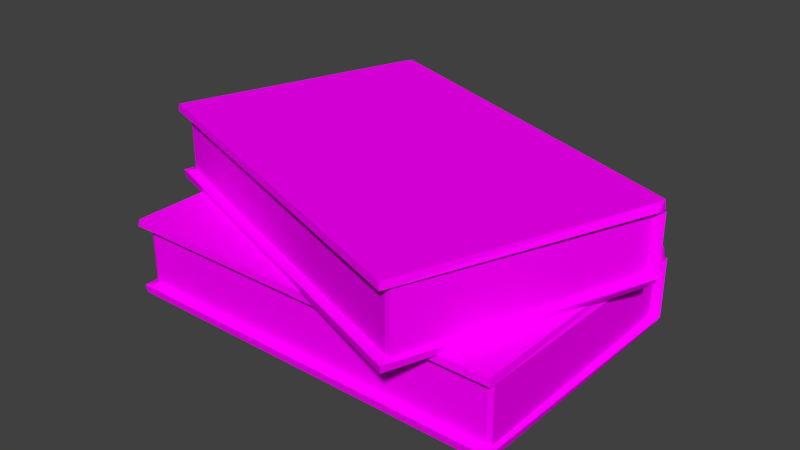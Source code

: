 # Source: boeken_voor_in_kantoor.blend  (saved by Blender 2.75.0; exported with 4.5.12 LTS)
import bpy
from mathutils import Matrix  # noqa: F401  (used for matrix-valued properties, if any)

bpy.ops.wm.read_factory_settings(use_empty=True)
scene = bpy.context.scene
scene.name = 'Scene'

# ---- collections
col_collection_1 = bpy.data.collections.new('Collection 1'); scene.collection.children.link(col_collection_1)

# ---- images (referenced by path relative to the original .blend; pixels are not part of the script)
import os
ASSET_DIR = os.environ.get("B2B_ASSET_DIR", "")  # directory of the original .blend (textures are referenced by path, not embedded)
HERE = os.path.dirname(os.path.abspath(__file__))  # packed textures are extracted next to this script under _unpacked/

def load_image(name, relpath, width, height, colorspace="sRGB"):
    """Load a texture the original file referenced (path relative to the .blend, or extracted next to this script)."""
    p = next((c for c in (os.path.join(HERE, relpath), os.path.join(ASSET_DIR, relpath)) if relpath and os.path.exists(c)), "")
    if p:
        img = bpy.data.images.load(p, check_existing=True)
        img.name = name
    else:  # same state as the original file: an image datablock whose file is absent (Cycles renders it pink)
        img = bpy.data.images.new(name, width, height)
        img.source = "FILE"
        img.filepath = "//" + (relpath or name)
    img.colorspace_settings.name = colorspace
    return img
img_printed_matter___book_cover___russian_futurism_jpg = load_image('Printed Matter - Book Cover - Russian futurism.jpg', 'Printed Matter - Book Cover - Russian futurism.jpg', 1024, 1024, 'sRGB')
img_old_bulgarian_book_cover_by_onlysmoke_d35na0l_jpg = load_image('old_bulgarian_book_cover_by_onlysmoke-d35na0l.jpg', 'old_bulgarian_book_cover_by_onlysmoke-d35na0l.jpg', 1024, 1024, 'sRGB')
img_pages_book_18696821_jpg = load_image('pages-book-18696821.jpg', 'pages-book-18696821.jpg', 1024, 1024, 'sRGB')
img_russian1_jpg = load_image('russian1.jpg', 'russian1.jpg', 1024, 1024, 'sRGB')

# ---- materials (node trees are filled in below, after node groups)
mat_material_002 = bpy.data.materials.new('Material.002')
mat_material_002.alpha_threshold = 0.0
mat_material_002.roughness = 0.5
mat_material_003 = bpy.data.materials.new('Material.003')
mat_material_003.alpha_threshold = 0.0
mat_material_003.roughness = 0.5
mat_material_004 = bpy.data.materials.new('Material.004')
mat_material_004.alpha_threshold = 0.0
mat_material_004.roughness = 0.5
mat_material_005 = bpy.data.materials.new('Material.005')
mat_material_005.alpha_threshold = 0.0
mat_material_005.roughness = 0.5
mat_material_006 = bpy.data.materials.new('Material.006')
mat_material_006.alpha_threshold = 0.0
mat_material_006.roughness = 0.5

# ---- material node trees
mat_material_002.use_nodes = True; mat_material_002.node_tree.nodes.clear()
_N = mat_material_002.node_tree.nodes; _L = mat_material_002.node_tree.links
n0 = _N.new('ShaderNodeOutputMaterial'); n0.name = 'Material Output'; n0.location = (300, 300)
n1 = _N.new('ShaderNodeBsdfDiffuse'); n1.name = 'Diffuse BSDF'; n1.location = (10, 300)
n2 = _N.new('ShaderNodeTexImage'); n2.name = 'Image Texture'; n2.location = (-180, 300)
n2.width = 140
n2.image = img_printed_matter___book_cover___russian_futurism_jpg
_L.new(n1.outputs[0], n0.inputs[0])
_L.new(n2.outputs[0], n1.inputs[0])
n0.is_active_output = True
mat_material_003.use_nodes = True; mat_material_003.node_tree.nodes.clear()
_N = mat_material_003.node_tree.nodes; _L = mat_material_003.node_tree.links
n0 = _N.new('ShaderNodeOutputMaterial'); n0.name = 'Material Output'; n0.location = (300, 300)
n1 = _N.new('ShaderNodeBsdfDiffuse'); n1.name = 'Diffuse BSDF'; n1.location = (10, 300)
n2 = _N.new('ShaderNodeTexImage'); n2.name = 'Image Texture'; n2.location = (-180, 300)
n2.width = 140
n2.image = img_old_bulgarian_book_cover_by_onlysmoke_d35na0l_jpg
_L.new(n1.outputs[0], n0.inputs[0])
_L.new(n2.outputs[0], n1.inputs[0])
n0.is_active_output = True
mat_material_004.use_nodes = True; mat_material_004.node_tree.nodes.clear()
_N = mat_material_004.node_tree.nodes; _L = mat_material_004.node_tree.links
n0 = _N.new('ShaderNodeOutputMaterial'); n0.name = 'Material Output'; n0.location = (300, 300)
n1 = _N.new('ShaderNodeBsdfDiffuse'); n1.name = 'Diffuse BSDF'; n1.location = (10, 300)
n2 = _N.new('ShaderNodeTexImage'); n2.name = 'Image Texture'; n2.location = (-180, 300)
n2.width = 140
n2.image = img_pages_book_18696821_jpg
_L.new(n1.outputs[0], n0.inputs[0])
_L.new(n2.outputs[0], n1.inputs[0])
n0.is_active_output = True
mat_material_005.use_nodes = True; mat_material_005.node_tree.nodes.clear()
_N = mat_material_005.node_tree.nodes; _L = mat_material_005.node_tree.links
n0 = _N.new('ShaderNodeOutputMaterial'); n0.name = 'Material Output'; n0.location = (300, 300)
n1 = _N.new('ShaderNodeBsdfDiffuse'); n1.name = 'Diffuse BSDF'; n1.location = (10, 300)
n2 = _N.new('ShaderNodeTexImage'); n2.name = 'Image Texture'; n2.location = (-180, 300)
n2.width = 140
n2.image = img_russian1_jpg
_L.new(n1.outputs[0], n0.inputs[0])
_L.new(n2.outputs[0], n1.inputs[0])
n0.is_active_output = True
mat_material_006.use_nodes = True; mat_material_006.node_tree.nodes.clear()
_N = mat_material_006.node_tree.nodes; _L = mat_material_006.node_tree.links
n0 = _N.new('ShaderNodeOutputMaterial'); n0.name = 'Material Output'; n0.location = (300, 300)
n1 = _N.new('ShaderNodeBsdfDiffuse'); n1.name = 'Diffuse BSDF'; n1.location = (10, 300)
n2 = _N.new('ShaderNodeTexImage'); n2.name = 'Image Texture'; n2.location = (-180, 300)
n2.width = 140
n2.image = img_pages_book_18696821_jpg
_L.new(n1.outputs[0], n0.inputs[0])
_L.new(n2.outputs[0], n1.inputs[0])
n0.is_active_output = True

# ---- world
world_world = bpy.data.worlds.new('World'); scene.world = world_world
world_world.color = (0.05088, 0.05088, 0.05088)
world_world.use_sun_shadow = False
world_world.sun_shadow_jitter_overblur = 0.0
world_world.cycles.sampling_method = 'MANUAL'
world_world.cycles.sample_map_resolution = 256

# ---- meshes
me_cube = bpy.data.meshes.new('Cube')
me_cube.from_pydata([(-1.207, -0.2963, 0.9693), (-1.207, -0.2963, 2.969), (-0.7601, 1.582, 0.9693), (-0.7601, 1.582, 2.969), (0.6712, -1.354, 0.9693), (0.6712, -1.354, 2.969), (1.118, 0.5245, 0.9693), (1.118, 0.5245, 2.969), (-1.207, -0.2963, 1.172), (-0.7601, 1.582, 1.172), (1.118, 0.5245, 1.172), (0.6712, -1.354, 1.172), (-1.207, -0.2963, 2.781), (-0.7601, 1.582, 2.781), (1.118, 0.5245, 2.781), (0.6712, -1.354, 2.781), (-1.144, -0.2492, 1.199), (-0.7246, 1.514, 1.199), (-1.144, -0.2492, 2.754), (0.6427, -1.255, 2.754), (0.6427, -1.255, 1.199), (-1.144, -0.2494, 1.199), (-1.144, -0.2494, 2.754), (-0.7731, 1.527, 2.969), (-0.7731, 1.527, 0.9693), (1.105, 0.4699, 2.969), (1.105, 0.4699, 0.9693), (1.105, 0.4699, 1.172), (-0.7731, 1.527, 1.172), (-0.7731, 1.527, 2.781), (1.105, 0.4699, 2.781), (1.118, 0.5224, 1.172), (-0.7606, 1.58, 1.172), (-0.7606, 1.58, 2.781), (1.118, 0.5224, 2.781), (-0.7246, 1.514, 2.754), (0.6503, -1.259, 2.754), (0.6503, -1.259, 1.199), (1.07, 0.5035, 1.199), (1.07, 0.5035, 2.754)], [], [(28, 9, 2, 24), (9, 10, 6, 2), (27, 11, 4, 26), (11, 8, 0, 4), (24, 2, 6, 26), (25, 7, 3, 23), (28, 8, 21, 32), (13, 14, 10, 9), (23, 3, 13, 29), (3, 7, 14, 13), (25, 5, 15, 30), (5, 1, 12, 15), (19, 22, 21, 20), (20, 31, 38, 37), (30, 15, 19, 34), (22, 33, 35, 18), (15, 12, 22, 19), (8, 11, 20, 21), (12, 29, 33, 22), (21, 22, 18, 16), (7, 25, 30, 14), (1, 23, 29, 12), (18, 35, 17, 16), (11, 27, 31, 20), (5, 25, 23, 1), (0, 24, 26, 4), (10, 27, 26, 6), (8, 28, 24, 0), (33, 32, 17, 35), (32, 21, 16, 17), (39, 36, 37, 38), (31, 34, 39, 38), (34, 19, 36, 39), (19, 20, 37, 36)])
me_cube.polygons.foreach_set('material_index', [0, 1, 1, 1, 1, 1, 1, 1, 1, 1, 1, 1, 2, 1, 0, 0, 1, 1, 0, 2, 1, 1, 2, 1, 0, 1, 1, 1, 1, 1, 2, 1, 0, 2])
_uv = me_cube.uv_layers.new(name='UVMap')
_uv.uv.foreach_set('vector', [1.004, 0.9979, 1.004, 0.9979, 1.004, 0.9979, 1.004, 0.9979, 0.9856, 0.0291, 0.004218, 0.0291, 0.004218, 0.01707, 0.9856, 0.01706, 0.7355, 0.436, 0.7355, 0.1669, 0.7602, 0.1669, 0.7602, 0.4359, 0.6779, 0.1669, 0.6779, 0.4763, 0.6329, 0.4763, 0.6329, 0.1669, 0.6596, 0.4715, 0.3404, 0.4731, 0.3404, 0.2458, 0.6596, 0.2442, 0.7427, 0.4111, 0.7356, 0.4093, 0.7356, 0.1846, 0.7427, 0.1864, 0.4113, 0.5282, 0.2573, 0.3708, 0.2682, 0.3722, 0.4158, 0.5327, 0.9856, 0.1248, 0.004218, 0.1248, 0.004218, 0.0291, 0.9856, 0.0291, 0.7254, 0.3856, 0.7254, 0.3916, 0.7002, 0.3916, 0.7002, 0.3856, 0.9856, 0.136, 0.004218, 0.136, 0.004218, 0.1248, 0.9856, 0.1248, 0.6751, 0.3856, 0.6751, 0.1846, 0.7002, 0.1846, 0.7002, 0.3856, 0.6499, 0.4157, 0.6499, 0.1846, 0.6751, 0.1846, 0.6751, 0.4157, 0.5, -0.5264, 0.5, 0.4797, -0.7399, 0.4797, -0.7399, -0.5264, 0.7229, 0.1797, 0.7355, 0.4437, 0.7244, 0.4395, 0.7244, 0.1794, 1.004, 0.9979, 1.004, 0.9979, 1.004, 0.9979, 1.004, 0.9979, 1.004, 0.9979, 1.004, 0.9979, 1.004, 0.9979, 1.004, 0.9979, 0.7254, 0.4157, 0.7254, 0.1846, 0.7356, 0.188, 0.7356, 0.4078, 0.2573, 0.3708, 0.4138, 0.1846, 0.4171, 0.1951, 0.2682, 0.3722, 1.004, 0.9979, 1.004, 0.9979, 1.004, 0.9979, 1.004, 0.9979, -0.7399, 0.4797, 0.5, 0.4797, 0.5, 0.4799, -0.7399, 0.4799, 0.6751, 0.3916, 0.6751, 0.3856, 0.7002, 0.3856, 0.7002, 0.3916, 0.7254, 0.1846, 0.7254, 0.3856, 0.7002, 0.3856, 0.7002, 0.1846, 1.74, 0.3586, 1.74, 1.248, 0.5, 1.248, 0.5, 0.3586, 0.7355, 0.1669, 0.7355, 0.436, 0.7355, 0.4437, 0.7229, 0.1797, 1.004, 0.9979, 0.004126, 1.002, -0.004108, 0.002127, 0.9959, -0.00211, 0.6329, 0.4763, 0.2326, 0.5504, 0.2326, 0.241, 0.6329, 0.1669, 0.7355, 0.444, 0.7355, 0.436, 0.7602, 0.4359, 0.7602, 0.444, 0.6779, 0.4359, 0.6779, 0.1669, 0.7229, 0.1669, 0.7229, 0.4359, 0.5524, 0.2994, 0.5524, 0.3695, 0.4476, 0.3683, 0.4476, 0.3006, 0.4158, 0.5327, 0.2682, 0.3722, 0.2682, 0.3722, 0.4171, 0.5244, 1.74, -0.5307, 1.74, 0.3586, 0.5, 0.3586, 0.5, -0.5307, 0.7602, 0.3979, 0.7602, 0.1669, 0.7674, 0.1707, 0.7674, 0.394, 1.004, 0.9979, 1.004, 0.9979, 1.004, 0.9979, 1.004, 0.9979, 0.5, -0.5264, -0.7399, -0.5264, -0.7399, -0.5307, 0.5, -0.5307])
me_cube.materials.append(mat_material_002)
me_cube.materials.append(mat_material_003)
me_cube.materials.append(mat_material_004)
me_cube.use_remesh_preserve_volume = False
me_cube.use_remesh_preserve_attributes = False
me_cube.use_mirror_vertex_groups = False
me_cube.update()
me_cube_001 = bpy.data.meshes.new('Cube.001')
me_cube_001.from_pydata([(-1.0, -1.0, -1.0), (-1.0, -1.0, 1.0), (-1.0, 1.0, -1.0), (-1.0, 1.0, 1.0), (1.0, -1.0, -1.0), (1.0, -1.0, 1.0), (1.0, 1.0, -1.0), (1.0, 1.0, 1.0), (-1.0, -1.0, -0.7976), (-1.0, 1.0, -0.7976), (1.0, 1.0, -0.7976), (1.0, -1.0, -0.7976), (-1.0, -1.0, 0.8116), (-1.0, 1.0, 0.8116), (1.0, 1.0, 0.8116), (1.0, -1.0, 0.8116), (-0.9514, -0.9225, -0.7708), (-0.9514, 0.9547, -0.7708), (-0.9514, -0.9225, 0.7848), (0.9512, -0.9225, 0.7848), (0.9512, -0.9225, -0.7708), (-0.951, -0.9225, -0.7708), (-0.951, -0.9225, 0.7848), (-1.0, 0.9418, 1.0), (-1.0, 0.9418, -1.0), (1.0, 0.9418, 1.0), (1.0, 0.9418, -1.0), (1.0, 0.9418, -0.7976), (-1.0, 0.9418, -0.7976), (-1.0, 0.9418, 0.8116), (1.0, 0.9418, 0.8116), (1.0, 0.9978, -0.7976), (-1.0, 0.9978, -0.7976), (-1.0, 0.9978, 0.8116), (1.0, 0.9978, 0.8116), (-0.9514, 0.9547, 0.7848), (0.9593, -0.9225, 0.7848), (0.9593, -0.9225, -0.7708), (0.9593, 0.9547, -0.7708), (0.9593, 0.9547, 0.7848)], [], [(28, 9, 2, 24), (9, 10, 6, 2), (27, 11, 4, 26), (11, 8, 0, 4), (24, 2, 6, 26), (25, 7, 3, 23), (28, 8, 21, 32), (13, 14, 10, 9), (23, 3, 13, 29), (3, 7, 14, 13), (25, 5, 15, 30), (5, 1, 12, 15), (19, 22, 21, 20), (20, 31, 38, 37), (30, 15, 19, 34), (22, 33, 35, 18), (15, 12, 22, 19), (8, 11, 20, 21), (12, 29, 33, 22), (21, 22, 18, 16), (7, 25, 30, 14), (1, 23, 29, 12), (18, 35, 17, 16), (11, 27, 31, 20), (5, 25, 23, 1), (0, 24, 26, 4), (10, 27, 26, 6), (8, 28, 24, 0), (33, 32, 17, 35), (32, 21, 16, 17), (39, 36, 37, 38), (31, 34, 39, 38), (34, 19, 36, 39), (19, 20, 37, 36)])
me_cube_001.polygons.foreach_set('material_index', [0, 0, 0, 0, 0, 0, 0, 0, 0, 0, 0, 0, 1, 0, 0, 0, 0, 0, 0, 1, 0, 0, 1, 0, 0, 0, 0, 0, 0, 0, 1, 0, 0, 1])
_uv = me_cube_001.uv_layers.new(name='UVMap')
_uv.uv.foreach_set('vector', [0.1436, 0.5201, 0.1436, 0.5163, 0.1652, 0.5163, 0.1652, 0.5201, 0.03068, 0.07318, 0.03068, 0.9472, 0.02171, 0.9472, 0.02171, 0.07318, 0.1221, 0.6429, 0.1221, 0.5163, 0.1436, 0.5163, 0.1436, 0.6429, 0.1867, 0.5163, 0.1867, 0.6467, 0.1652, 0.6467, 0.1652, 0.5163, 0.799, 0.06233, 0.8063, 0.06233, 0.8063, 0.9377, 0.799, 0.9377, 0.5605, 0.9454, 0.5531, 0.9454, 0.5531, 0.06477, 0.5605, 0.06477, 0.1818, 0.5921, 0.1834, 0.868, 0.1822, 0.8557, 0.1817, 0.5841, 0.1021, 0.07318, 0.1021, 0.9472, 0.03068, 0.9472, 0.03068, 0.07318, 0.1247, 0.576, 0.1247, 0.5725, 0.1445, 0.5725, 0.1445, 0.576, 0.1104, 0.07318, 0.1104, 0.9472, 0.1021, 0.9472, 0.1021, 0.07318, 0.1841, 0.576, 0.1841, 0.6923, 0.1643, 0.6923, 0.1643, 0.576, 0.1643, 0.5725, 0.1643, 0.6923, 0.1445, 0.6923, 0.1445, 0.5725, -0.6027, 0.3445, -0.6027, -0.403, 0.5, -0.403, 0.5, 0.3445, 0.0, 0.0, 1.0, 0.0, 1.0, 1.0, 0.0, 1.0, 0.1808, 0.633, 0.1783, 0.7317, 0.1771, 0.7272, 0.1809, 0.6301, 0.0, 0.0, 1.0, 0.0, 1.0, 1.0, 0.0, 1.0, 0.1783, 0.7317, 0.1279, 0.7264, 0.1292, 0.7221, 0.1771, 0.7272, 0.1834, 0.868, 0.1368, 0.8691, 0.1378, 0.8568, 0.1822, 0.8557, 0.1279, 0.7264, 0.1305, 0.6276, 0.1305, 0.6248, 0.1292, 0.7221, 0.5, -0.403, -0.6027, -0.403, -0.6027, -0.4032, 0.5, -0.4032, 0.1841, 0.5725, 0.1841, 0.576, 0.1643, 0.576, 0.1643, 0.5725, 0.1247, 0.6923, 0.1247, 0.576, 0.1445, 0.576, 0.1445, 0.6923, 0.5, 0.3344, 0.5, -0.4032, 1.603, -0.4032, 1.603, 0.3344, 0.1368, 0.8691, 0.1351, 0.5932, 0.1351, 0.5852, 0.1378, 0.8568, 0.8058, 0.9454, 0.5605, 0.9454, 0.5605, 0.06477, 0.8058, 0.06477, 0.5576, 0.06233, 0.799, 0.06233, 0.799, 0.9377, 0.5576, 0.9377, 0.1221, 0.6467, 0.1221, 0.6429, 0.1436, 0.6429, 0.1436, 0.6467, 0.1436, 0.6467, 0.1436, 0.5201, 0.1652, 0.5201, 0.1652, 0.6467, 0.1847, 0.5917, 0.1847, 0.7037, 0.1292, 0.7019, 0.1292, 0.5935, 0.1817, 0.5841, 0.1822, 0.8557, 0.1822, 0.8557, 0.1806, 0.5889, 0.5, 1.072, 0.5, 0.3344, 1.603, 0.3344, 1.603, 1.072, 0.1906, 0.5389, 0.1906, 0.6852, 0.1182, 0.6827, 0.1182, 0.5414, 0.0, 0.0, 1.0, 0.0, 1.0, 1.0, 0.0, 1.0, -0.6027, 0.3445, 0.5, 0.3445, 0.5, 0.3476, -0.6027, 0.3476])
me_cube_001.materials.append(mat_material_005)
me_cube_001.materials.append(mat_material_006)
me_cube_001.use_remesh_preserve_volume = False
me_cube_001.use_remesh_preserve_attributes = False
me_cube_001.use_mirror_vertex_groups = False
me_cube_001.update()

# ---- objects
ob_cube = bpy.data.objects.new('Cube', me_cube)
ob_cube_001 = bpy.data.objects.new('Cube.001', me_cube_001)

# ---- transforms, parenting, visibility, modifiers, constraints
ob_cube.location = (2.404, -0.8603, 0.6202)
ob_cube.scale = (2.667, 1.734, 0.507)
ob_cube.lineart.crease_threshold = 0.0
_m = ob_cube.modifiers.new('Smooth', 'SMOOTH')
_m.factor = 0.09
ob_cube_001.location = (2.404, -0.8603, 0.6202)
ob_cube_001.scale = (2.667, 1.734, 0.507)
ob_cube_001.lineart.crease_threshold = 0.0
_m = ob_cube_001.modifiers.new('Smooth', 'SMOOTH')
_m.factor = 0.09

# ---- collection membership
col_collection_1.objects.link(ob_cube)
col_collection_1.objects.link(ob_cube_001)

# ---- scene / render settings (as saved in the file)
scene.frame_start = 1; scene.frame_end = 250; scene.frame_set(1)
scene.render.engine = 'CYCLES'
scene.render.resolution_percentage = 50
scene.render.dither_intensity = 0.0
scene.cycles.use_denoising = False
scene.cycles.samples = 10
scene.cycles.sampling_pattern = 'TABULATED_SOBOL'
scene.cycles.light_sampling_threshold = 0.0
scene.cycles.use_adaptive_sampling = False
scene.cycles.use_light_tree = False
scene.cycles.blur_glossy = 0.0
scene.cycles.pixel_filter_type = 'GAUSSIAN'
scene.cycles.sample_clamp_indirect = 0.0
scene.view_settings.view_transform = 'Standard'
bpy.context.view_layer.update()

# ---- added for rendering (the .blend has no active camera and no usable light): camera, sun
cam_auto = bpy.data.cameras.new('AutoCamera')
cam_auto.lens = 50.0
cam_auto.sensor_width = 36.0
cam_auto.clip_end = 1000.0
ob_auto_camera = bpy.data.objects.new('AutoCamera', cam_auto)
scene.collection.objects.link(ob_auto_camera)
ob_auto_camera.location = (9.85803, -9.6991, 7.15611)
ob_auto_camera.rotation_euler = (1.09748, -7.21219e-08, 0.694738)
scene.camera = ob_auto_camera
light_auto_sun = bpy.data.lights.new('AutoSun', 'SUN')
light_auto_sun.energy = 3.0
light_auto_sun.angle = 0.0523599
ob_auto_sun = bpy.data.objects.new('AutoSun', light_auto_sun)
scene.collection.objects.link(ob_auto_sun)
ob_auto_sun.rotation_euler = (0.872665, 0.174533, 0.523599)
bpy.context.view_layer.update()
